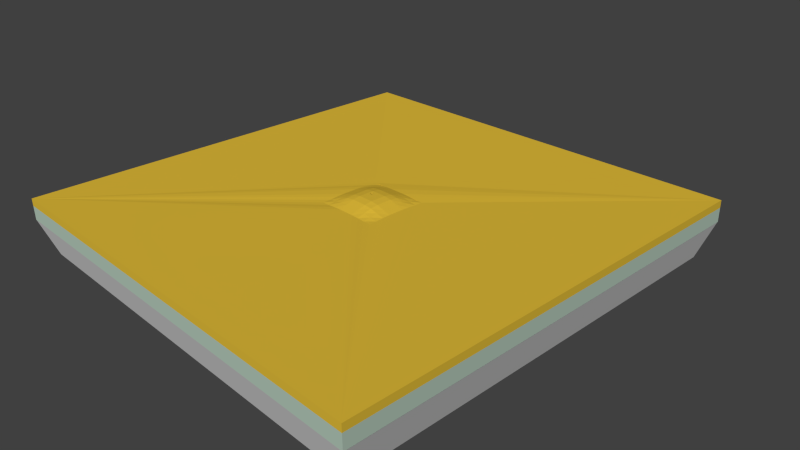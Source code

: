 # Source: chip.blend  (saved by Blender 2.71.0; exported with 4.5.12 LTS)
import bpy
from mathutils import Matrix  # noqa: F401  (used for matrix-valued properties, if any)

bpy.ops.wm.read_factory_settings(use_empty=True)
scene = bpy.context.scene
scene.name = 'Scene'

# ---- collections
col_collection_1 = bpy.data.collections.new('Collection 1'); scene.collection.children.link(col_collection_1)

# ---- materials (node trees are filled in below, after node groups)
mat_sinx = bpy.data.materials.new('SiNx')
mat_sinx.alpha_threshold = 0.0
mat_sinx.use_transparent_shadow = False
mat_sinx.preview_render_type = 'CUBE'
mat_sinx.diffuse_color = (0.7454, 0.4969, 0.04092, 1.0)
mat_sinx.roughness = 0.5
mat_sinx.specular_intensity = 0.6015
mat_sinx.line_color = (0.0, 0.0, 0.0, 0.8976)
mat_sio2 = bpy.data.materials.new('SiO2')
mat_sio2.alpha_threshold = 0.0
mat_sio2.use_transparent_shadow = False
mat_sio2.diffuse_color = (0.4452, 0.5711, 0.4793, 1.0)
mat_sio2.roughness = 0.5
mat_sio2.line_color = (0.0, 0.0, 0.0, 0.9391)
mat_silicon = bpy.data.materials.new('Silicon')
mat_silicon.alpha_threshold = 0.0
mat_silicon.use_transparent_shadow = False
mat_silicon.diffuse_color = (0.686, 0.686, 0.686, 1.0)
mat_silicon.roughness = 0.5
mat_silicon.line_color = (0.0, 0.0, 0.0, 1.0)

# ---- material node trees

# ---- world
world_world = bpy.data.worlds.new('World'); scene.world = world_world
world_world.color = (0.05088, 0.05088, 0.05088)
world_world.use_sun_shadow = False
world_world.sun_shadow_jitter_overblur = 0.0
world_world.cycles.sampling_method = 'MANUAL'
world_world.cycles.sample_map_resolution = 256
world_world.light_settings.ao_factor = 0.7056

# ---- cameras
cam_camera = bpy.data.cameras.new('Camera')
cam_camera.clip_end = 100.0
cam_camera.lens = 35.0
cam_camera.sensor_width = 32.0
cam_camera.sensor_height = 18.0
cam_camera.ortho_scale = 7.314
cam_camera.dof.focus_distance = 0.0
cam_camera.dof.aperture_fstop = 128.0

# ---- meshes
me_plane_001 = bpy.data.meshes.new('Plane.001')
me_plane_001.from_pydata([(-1.004, 1.01, 0.03368), (-1.004, -1.005, 0.03368), (-0.1398, 0.1458, 0.01924), (1.011, 1.01, 0.03368), (-1.004, 1.01, 0.0), (-1.004, -1.005, 0.0), (-0.1398, 0.1099, 0.01974), (-0.06796, 0.1458, 0.02206), (1.011, 1.01, 0.0), (-0.1398, 0.1458, 0.01444), (1.011, -1.005, 0.0), (1.011, -1.005, 0.03368), (-0.1398, 0.07402, 0.02206), (-0.1039, 0.1458, 0.01974), (-0.03206, 0.1458, 0.0233), (0.1474, 0.1458, 0.01444), (-0.1398, 0.1099, 0.01493), (-0.1398, -0.1414, 0.01444), (0.03973, -0.1414, 0.0233), (-0.1398, 0.03812, 0.0233), (-0.1039, 0.1099, 0.02479), (0.003834, 0.1458, 0.0233), (-0.06796, 0.1099, 0.03093), (0.1474, 0.1458, 0.01924), (-0.1398, 0.07402, 0.01724), (-0.1039, 0.1458, 0.01493), (0.1115, 0.1458, 0.01493), (0.1474, -0.1414, 0.01444), (-0.1398, -0.1055, 0.01493), (0.003834, -0.1414, 0.0233), (0.07563, -0.1414, 0.02206), (-0.1398, 0.002225, 0.0233), (-0.1039, 0.07402, 0.03093), (0.03973, 0.1458, 0.0233), (-0.03206, 0.1099, 0.03362), (0.003834, 0.1099, 0.03362), (0.1474, 0.1099, 0.01493), (0.1474, 0.1099, 0.01974), (0.07563, 0.1458, 0.02206), (-0.1398, 0.03812, 0.01848), (-0.1039, 0.1099, 0.01996), (0.1115, 0.1099, 0.01996), (0.1474, -0.1055, 0.01493), (-0.1039, -0.1414, 0.01493), (-0.1398, -0.06957, 0.01724), (-0.1039, -0.1055, 0.01996), (-0.03206, -0.1414, 0.0233), (0.003834, -0.1055, 0.03362), (0.03973, -0.1055, 0.03362), (0.1115, -0.1414, 0.01974), (0.07563, -0.1055, 0.03093), (-0.1398, -0.03367, 0.0233), (-0.1039, 0.002225, 0.03362), (-0.1039, 0.03812, 0.03362), (0.03973, 0.1099, 0.03362), (-0.03206, 0.07402, 0.04422), (0.003834, 0.07402, 0.04422), (-0.06796, 0.07402, 0.04018), (0.1474, 0.07402, 0.01724), (0.1474, 0.07402, 0.02206), (0.1115, 0.1099, 0.02479), (0.1115, 0.1458, 0.01974), (-0.1398, 0.002225, 0.01848), (-0.1039, 0.07402, 0.02611), (-0.06796, 0.1458, 0.01724), (0.07563, 0.1458, 0.01724), (0.07563, 0.1099, 0.02611), (0.1474, -0.06957, 0.01724), (0.1115, -0.1414, 0.01493), (-0.1398, -0.03367, 0.01848), (-0.1039, -0.06957, 0.02611), (-0.06796, -0.1414, 0.02206), (-0.03206, -0.1055, 0.03362), (0.003834, -0.06957, 0.04422), (0.03973, -0.06957, 0.04422), (0.1474, -0.1414, 0.01924), (0.1115, -0.1055, 0.02479), (-0.1398, -0.06957, 0.02206), (-0.1039, -0.03367, 0.03362), (-0.06796, 0.002225, 0.04422), (-0.06796, 0.03812, 0.04422), (0.03973, 0.07402, 0.04422), (-0.03206, 0.03812, 0.04907), (0.003834, 0.03812, 0.04907), (0.1474, 0.03812, 0.01848), (0.1115, 0.07402, 0.02611), (0.1474, 0.03812, 0.0233), (0.1115, 0.07402, 0.03093), (0.07563, 0.1099, 0.03093), (-0.1039, 0.002225, 0.0288), (-0.1039, 0.03812, 0.0288), (-0.06796, 0.1099, 0.02611), (0.07563, 0.07402, 0.03537), (0.1474, -0.03367, 0.01848), (0.1115, -0.1055, 0.01996), (-0.06796, -0.1055, 0.02611), (-0.06796, -0.1414, 0.01724), (-0.1039, -0.03367, 0.0288), (-0.06796, -0.06957, 0.03537), (-0.1039, -0.1414, 0.01974), (-0.03206, -0.06957, 0.04422), (0.07563, -0.06957, 0.04018), (0.003834, -0.03367, 0.04907), (0.03973, -0.03367, 0.04907), (0.1474, -0.1055, 0.01974), (0.1115, -0.06957, 0.03093), (-0.1398, -0.1055, 0.01974), (-0.06796, -0.03367, 0.04422), (-0.03206, 0.002225, 0.04907), (0.03973, 0.03812, 0.04907), (-0.01605, 0.009941, 0.04907), (0.003834, 0.002225, 0.04907), (-0.01744, 0.01008, 0.04907), (-0.01466, 0.01008, 0.04907), (-0.01878, 0.01048, 0.04907), (-0.01333, 0.01048, 0.04907), (-0.02001, 0.01114, 0.04907), (-0.02109, 0.01203, 0.04907), (-0.02197, 0.01311, 0.04907), (-0.02263, 0.01434, 0.04907), (-0.01209, 0.01114, 0.04907), (-0.02304, 0.01567, 0.04907), (-0.02317, 0.01706, 0.04907), (-0.02304, 0.01845, 0.04907), (-0.02263, 0.01979, 0.04907), (-0.02197, 0.02102, 0.04907), (-0.02109, 0.0221, 0.04907), (-0.02001, 0.02298, 0.04907), (-0.01102, 0.01203, 0.04907), (-0.01878, 0.02364, 0.04907), (-0.01744, 0.02405, 0.04907), (-0.01605, 0.02419, 0.04907), (-0.01466, 0.02405, 0.04907), (-0.01333, 0.02364, 0.04907), (-0.01209, 0.02298, 0.04907), (-0.01102, 0.0221, 0.04907), (-0.01013, 0.02102, 0.04907), (-0.01013, 0.01311, 0.04907), (-0.009472, 0.01979, 0.04907), (-0.009067, 0.01845, 0.04907), (-0.00893, 0.01706, 0.04907), (-0.009067, 0.01567, 0.04907), (-0.009472, 0.01434, 0.04907), (0.1474, 0.002225, 0.01848), (0.1115, 0.03812, 0.0288), (0.1474, 0.002225, 0.0233), (0.1115, 0.03812, 0.03362), (0.07563, 0.07402, 0.04018), (-0.06796, 0.002225, 0.03941), (-0.06796, 0.03812, 0.03941), (-0.06796, 0.07402, 0.03537), (-0.03206, 0.1458, 0.01848), (0.03973, 0.1458, 0.01848), (0.03973, 0.1099, 0.0288), (0.03973, 0.07402, 0.03941), (0.1115, -0.06957, 0.02611), (0.07563, -0.1414, 0.01724), (-0.06796, -0.03367, 0.03941), (-0.1398, -0.1414, 0.01924), (-0.06796, -0.1055, 0.03093), (-0.03206, -0.03367, 0.04907), (0.07563, -0.03367, 0.04422), (0.03973, 0.002225, 0.04907), (0.1474, -0.06957, 0.02206), (-0.1039, -0.06957, 0.03093), (0.1115, 0.002225, 0.0288), (0.07563, 0.03812, 0.03941), (0.1474, -0.03367, 0.0233), (0.1115, 0.002225, 0.03362), (0.07563, 0.03812, 0.04422), (-0.03206, 0.002225, 0.04427), (-0.03206, 0.03812, 0.04427), (-0.03206, 0.1099, 0.0288), (0.003834, 0.1458, 0.01848), (0.03973, 0.03812, 0.04427), (0.1115, -0.03367, 0.0288), (0.07563, -0.1055, 0.02611), (-0.03206, -0.1055, 0.0288), (-0.03206, -0.06957, 0.03941), (-0.03206, -0.1414, 0.01848), (-0.03206, -0.03367, 0.04427), (-0.1039, -0.1055, 0.02479), (-0.06796, -0.06957, 0.04018), (0.1115, -0.03367, 0.03362), (0.07563, 0.002225, 0.04422), (0.07563, 0.002225, 0.03941), (-0.03206, 0.07402, 0.03941), (-0.02317, 0.01706, 0.04427), (-0.02304, 0.01567, 0.04427), (-0.02304, 0.01845, 0.04427), (-0.02263, 0.01434, 0.04427), (-0.02263, 0.01979, 0.04427), (-0.02197, 0.01311, 0.04427), (-0.02109, 0.01203, 0.04427), (-0.02001, 0.01114, 0.04427), (-0.01878, 0.01048, 0.04427), (0.003834, 0.002225, 0.04427), (-0.02197, 0.02102, 0.04427), (-0.01744, 0.01008, 0.04427), (-0.01605, 0.009941, 0.04427), (-0.01466, 0.01008, 0.04427), (-0.01333, 0.01048, 0.04427), (-0.01209, 0.01114, 0.04427), (-0.01102, 0.01203, 0.04427), (-0.01013, 0.01311, 0.04427), (0.003834, 0.03812, 0.04427), (-0.02109, 0.0221, 0.04427), (-0.009472, 0.01434, 0.04427), (-0.009067, 0.01567, 0.04427), (-0.00893, 0.01706, 0.04427), (-0.009067, 0.01845, 0.04427), (-0.009472, 0.01979, 0.04427), (-0.01013, 0.02102, 0.04427), (-0.01102, 0.0221, 0.04427), (-0.01209, 0.02298, 0.04427), (-0.02001, 0.02298, 0.04427), (-0.01333, 0.02364, 0.04427), (-0.01466, 0.02405, 0.04427), (-0.01605, 0.02419, 0.04427), (-0.01744, 0.02405, 0.04427), (-0.01878, 0.02364, 0.04427), (0.003834, 0.1099, 0.0288), (0.003834, 0.07402, 0.03941), (0.07563, -0.03367, 0.03941), (0.07563, -0.06957, 0.03537), (0.03973, -0.1414, 0.01848), (0.03973, 0.002225, 0.04427), (0.003834, -0.03367, 0.04427), (0.03973, -0.03367, 0.04427), (0.03973, -0.1055, 0.0288), (0.003834, -0.1414, 0.01848), (0.003834, -0.1055, 0.0288), (0.003834, -0.06957, 0.03941), (0.03973, -0.06957, 0.03941)], [], [(0, 1, 2), (1, 6, 2), (1, 12, 6), (1, 19, 12), (1, 31, 19), (1, 51, 31), (1, 77, 51), (1, 106, 77), (1, 158, 106), (11, 3, 23), (11, 23, 37), (11, 37, 59), (11, 59, 86), (11, 86, 145), (11, 145, 167), (11, 167, 163), (11, 163, 104), (11, 104, 75), (8, 3, 11, 10), (0, 4, 5, 1), (4, 0, 3, 8), (10, 11, 1, 5), (41, 26, 15, 36), (60, 37, 23, 61), (3, 0, 2), (3, 2, 7), (3, 7, 14), (3, 14, 21), (3, 21, 33), (3, 33, 38), (3, 38, 23), (2, 13, 7), (38, 61, 23), (1, 99, 158), (11, 75, 49), (1, 71, 99), (11, 49, 30), (1, 46, 71), (11, 30, 18), (1, 29, 46), (1, 18, 29), (1, 11, 18), (8, 10, 15), (10, 36, 15), (10, 58, 36), (10, 84, 58), (10, 143, 84), (10, 93, 143), (10, 67, 93), (10, 42, 67), (10, 27, 42), (5, 4, 9), (5, 9, 16), (5, 16, 24), (5, 24, 39), (5, 39, 62), (5, 62, 69), (5, 69, 44), (5, 44, 28), (5, 28, 17), (173, 151, 64), (152, 173, 64), (65, 152, 64), (65, 64, 25), (26, 65, 25), (26, 25, 9), (15, 26, 9), (4, 15, 9), (4, 8, 15), (10, 5, 17), (10, 17, 27), (17, 43, 27), (43, 68, 27), (43, 96, 68), (96, 156, 68), (96, 179, 156), (179, 225, 156), (179, 230, 225), (165, 143, 93, 175), (170, 196, 227, 180), (151, 173, 221, 172), (35, 21, 14, 34), (102, 111, 108, 160), (167, 145, 168, 183), (144, 85, 58, 84), (174, 154, 92, 166), (153, 152, 65, 66), (54, 88, 38, 33), (109, 169, 147, 81), (146, 86, 59, 87), (94, 155, 67, 42), (229, 233, 224, 176), (226, 185, 223, 228), (178, 232, 231, 177), (45, 70, 98, 95), (89, 148, 157, 97), (186, 222, 205, 171), (90, 63, 150, 149), (40, 25, 64, 91), (20, 22, 7, 13), (53, 80, 57, 32), (83, 56, 55, 82), (107, 79, 52, 78), (181, 159, 182, 164), (47, 73, 100, 72), (161, 184, 162, 103), (48, 50, 101, 74), (76, 104, 163, 105), (85, 41, 36, 58), (92, 66, 41, 85), (66, 65, 26, 41), (88, 60, 61, 38), (147, 87, 60, 88), (87, 59, 37, 60), (155, 175, 93, 67), (224, 223, 175, 155), (185, 165, 175, 223), (180, 227, 232, 178), (98, 157, 180, 178), (148, 170, 180, 157), (172, 221, 222, 186), (150, 91, 172, 186), (91, 64, 151, 172), (22, 34, 14, 7), (57, 55, 34, 22), (56, 35, 34, 55), (160, 108, 79, 107), (182, 100, 160, 107), (73, 102, 160, 100), (183, 168, 184, 161), (101, 105, 183, 161), (105, 163, 167, 183), (144, 84, 143, 165), (166, 144, 165, 185), (166, 92, 85, 144), (174, 166, 185, 226), (205, 174, 226, 196), (222, 154, 174, 205), (154, 153, 66, 92), (221, 153, 154, 222), (173, 152, 153, 221), (54, 33, 21, 35), (81, 54, 35, 56), (81, 147, 88, 54), (109, 81, 56, 83), (162, 109, 83, 111), (184, 169, 109, 162), (169, 146, 87, 147), (168, 146, 169, 184), (145, 86, 146, 168), (68, 94, 42, 27), (156, 176, 94, 68), (176, 224, 155, 94), (225, 229, 176, 156), (231, 229, 225, 230), (232, 233, 229, 231), (233, 228, 223, 224), (227, 228, 233, 232), (196, 226, 228, 227), (177, 231, 230, 179), (96, 95, 177, 179), (95, 98, 178, 177), (43, 45, 95, 96), (17, 28, 45, 43), (28, 44, 70, 45), (70, 97, 157, 98), (44, 69, 97, 70), (62, 89, 97, 69), (220, 215, 171), (171, 219, 220), (171, 218, 219), (171, 217, 218), (171, 216, 217), (171, 205, 214, 216), (215, 206, 171), (205, 213, 214), (205, 212, 213), (205, 211, 212), (205, 210, 211), (205, 209, 210), (205, 208, 209), (205, 207, 208), (205, 196, 204, 207), (206, 197, 171), (196, 203, 204), (196, 202, 203), (196, 201, 202), (196, 200, 201), (196, 199, 200), (196, 198, 199), (196, 170, 195, 198), (197, 191, 171), (170, 194, 195), (170, 193, 194), (170, 192, 193), (170, 190, 192), (191, 189, 171), (170, 188, 190), (187, 170, 171, 189), (170, 187, 188), (149, 171, 170, 148), (149, 150, 186, 171), (90, 149, 148, 89), (39, 90, 89, 62), (39, 24, 63, 90), (63, 40, 91, 150), (24, 16, 40, 63), (16, 9, 25, 40), (6, 20, 13, 2), (12, 32, 20, 6), (32, 57, 22, 20), (19, 53, 32, 12), (52, 53, 19, 31), (79, 80, 53, 52), (80, 82, 55, 57), (108, 82, 80, 79), (142, 137, 111), (111, 141, 142), (111, 140, 141), (111, 139, 140), (111, 138, 139), (111, 83, 136, 138), (137, 128, 111), (83, 135, 136), (83, 134, 135), (83, 133, 134), (83, 132, 133), (83, 131, 132), (83, 130, 131), (83, 129, 130), (83, 82, 127, 129), (128, 120, 111), (82, 126, 127), (82, 125, 126), (82, 124, 125), (82, 123, 124), (82, 122, 123), (82, 121, 122), (82, 108, 119, 121), (120, 115, 111), (108, 118, 119), (108, 117, 118), (108, 116, 117), (108, 114, 116), (115, 113, 111), (108, 112, 114), (110, 108, 111, 113), (108, 110, 112), (78, 52, 31, 51), (77, 164, 78, 51), (164, 182, 107, 78), (106, 181, 164, 77), (158, 99, 181, 106), (99, 71, 159, 181), (159, 72, 100, 182), (71, 46, 72, 159), (29, 47, 72, 46), (103, 162, 111, 102), (74, 103, 102, 73), (74, 101, 161, 103), (48, 74, 73, 47), (18, 48, 47, 29), (18, 30, 50, 48), (50, 76, 105, 101), (30, 49, 76, 50), (49, 75, 104, 76), (217, 132, 131, 218), (216, 133, 132, 217), (214, 134, 133, 216), (213, 135, 134, 214), (212, 136, 135, 213), (211, 138, 136, 212), (210, 139, 138, 211), (209, 140, 139, 210), (208, 141, 140, 209), (207, 142, 141, 208), (204, 137, 142, 207), (203, 128, 137, 204), (202, 120, 128, 203), (201, 115, 120, 202), (200, 113, 115, 201), (199, 110, 113, 200), (198, 112, 110, 199), (195, 114, 112, 198), (194, 116, 114, 195), (193, 117, 116, 194), (192, 118, 117, 193), (190, 119, 118, 192), (188, 121, 119, 190), (187, 122, 121, 188), (189, 123, 122, 187), (191, 124, 123, 189), (197, 125, 124, 191), (206, 126, 125, 197), (215, 127, 126, 206), (220, 129, 127, 215), (130, 219, 218, 131), (219, 130, 129, 220)])
me_plane_001.materials.append(mat_sinx)
me_plane_001.use_remesh_preserve_volume = False
me_plane_001.use_remesh_preserve_attributes = False
me_plane_001.use_mirror_vertex_groups = False
me_plane_001.update()
me_plane = bpy.data.meshes.new('Plane')
me_plane.from_pydata([(-0.1374, -0.1401, 0.0), (-1.0, -1.0, 0.0), (-1.0, 1.0, 0.0), (1.0, -1.0, 0.0), (-0.1374, 0.1386, 0.0), (1.0, 1.0, 0.0), (0.1413, -0.1401, 0.0), (0.1413, 0.1386, 0.0), (1.0, 1.0, 0.06434), (-1.0, 1.0, 0.06434), (1.0, -1.0, 0.06434), (-1.0, -1.0, 0.06434), (-0.1374, -0.1401, 0.06434), (-0.1374, 0.1386, 0.06434), (0.1413, -0.1401, 0.06434), (0.1413, 0.1386, 0.06434)], [], [(5, 3, 6, 7), (4, 2, 5, 7), (0, 6, 3, 1), (0, 1, 2, 4), (14, 10, 8, 15), (8, 9, 13, 15), (12, 11, 10, 14), (9, 11, 12, 13), (5, 8, 10, 3), (1, 11, 9, 2), (2, 9, 8, 5), (3, 10, 11, 1), (12, 0, 4, 13), (13, 4, 7, 15), (15, 7, 6, 14), (0, 12, 14, 6)])
me_plane.materials.append(mat_sio2)
me_plane.use_remesh_preserve_volume = False
me_plane.use_remesh_preserve_attributes = False
me_plane.use_mirror_vertex_groups = False
me_plane.update()
me_cube = bpy.data.meshes.new('Cube')
me_cube.from_pydata([(0.9472, -0.9472, -0.007909), (-0.9472, -0.9472, -0.007909), (-0.2149, -0.214, -0.007909), (-0.9472, 0.9472, -0.007909), (0.2106, -0.214, -0.007909), (0.9472, 0.9472, -0.007909), (-0.2149, 0.2116, -0.007909), (0.2106, 0.2116, -0.007909), (-1.0, 1.0, 0.1564), (1.0, 1.0, 0.1564), (1.0, -1.0, 0.1564), (-1.0, -1.0, 0.1564), (-0.1451, -0.1441, 0.1564), (0.1407, -0.1441, 0.1564), (-0.1451, 0.1417, 0.1564), (0.1407, 0.1417, 0.1564)], [], [(5, 7, 6, 3), (5, 0, 4, 7), (2, 1, 3, 6), (0, 1, 2, 4), (9, 8, 14, 15), (13, 10, 9, 15), (8, 11, 12, 14), (12, 11, 10, 13), (10, 0, 5, 9), (0, 10, 11, 1), (11, 8, 3, 1), (9, 5, 3, 8), (2, 6, 14, 12), (15, 14, 6, 7), (15, 7, 4, 13), (2, 12, 13, 4)])
me_cube.materials.append(mat_silicon)
me_cube.use_remesh_preserve_volume = False
me_cube.use_remesh_preserve_attributes = False
me_cube.use_mirror_vertex_groups = False
me_cube.update()

# ---- objects
ob_sinx = bpy.data.objects.new('SiNx', me_plane_001)
ob_sio2 = bpy.data.objects.new('SiO2', me_plane)
ob_si = bpy.data.objects.new('Si', me_cube)
ob_camera = bpy.data.objects.new('Camera', cam_camera)

# ---- transforms, parenting, visibility, modifiers, constraints
ob_sinx.location = (-0.01072, -0.006035, 0.6718)
ob_sinx.scale = (3.022, 3.022, 3.022)
ob_sinx.lineart.crease_threshold = 0.0
ob_sio2.location = (0.0008689, 0.000689, 0.4759)
ob_sio2.scale = (3.044, 3.044, 3.044)
ob_sio2.lineart.crease_threshold = 0.0
ob_si.location = (0.0, 0.0, 0.0)
ob_si.scale = (3.042, 3.042, 3.042)
ob_si.lock_rotations_4d = False
ob_si.empty_display_type = 'ARROWS'
ob_si.lineart.crease_threshold = 0.0
ob_camera.location = (7.481, -6.508, 5.344)
ob_camera.rotation_euler = (1.109, 0.01082, 0.8149)
ob_camera.lock_rotations_4d = False
ob_camera.empty_display_type = 'ARROWS'
ob_camera.color = (0.0, 0.0, 0.0, 0.0)
ob_camera.display_type = 'WIRE'
ob_camera.lineart.crease_threshold = 0.0

# ---- collection membership
col_collection_1.objects.link(ob_sinx)
col_collection_1.objects.link(ob_sio2)
col_collection_1.objects.link(ob_si)
col_collection_1.objects.link(ob_camera)

# ---- scene / render settings (as saved in the file)
scene.camera = ob_camera
scene.frame_start = 1; scene.frame_end = 250; scene.frame_set(1)
scene.render.engine = 'BLENDER_EEVEE_NEXT'
scene.render.image_settings.compression = 90
scene.render.resolution_percentage = 50
scene.render.dither_intensity = 0.0
scene.cycles.use_denoising = False
scene.cycles.samples = 10
scene.cycles.sampling_pattern = 'TABULATED_SOBOL'
scene.cycles.light_sampling_threshold = 0.0
scene.cycles.use_adaptive_sampling = False
scene.cycles.use_light_tree = False
scene.cycles.blur_glossy = 0.0
scene.cycles.volume_bounces = 1
scene.cycles.pixel_filter_type = 'GAUSSIAN'
scene.cycles.sample_clamp_indirect = 0.0
scene.view_settings.view_transform = 'Standard'
bpy.context.view_layer.update()

# ---- added for rendering (the .blend has no usable light): sun
light_auto_sun = bpy.data.lights.new('AutoSun', 'SUN')
light_auto_sun.energy = 3.0
light_auto_sun.angle = 0.0523599
ob_auto_sun = bpy.data.objects.new('AutoSun', light_auto_sun)
scene.collection.objects.link(ob_auto_sun)
ob_auto_sun.rotation_euler = (0.872665, 0.174533, 0.523599)
bpy.context.view_layer.update()
